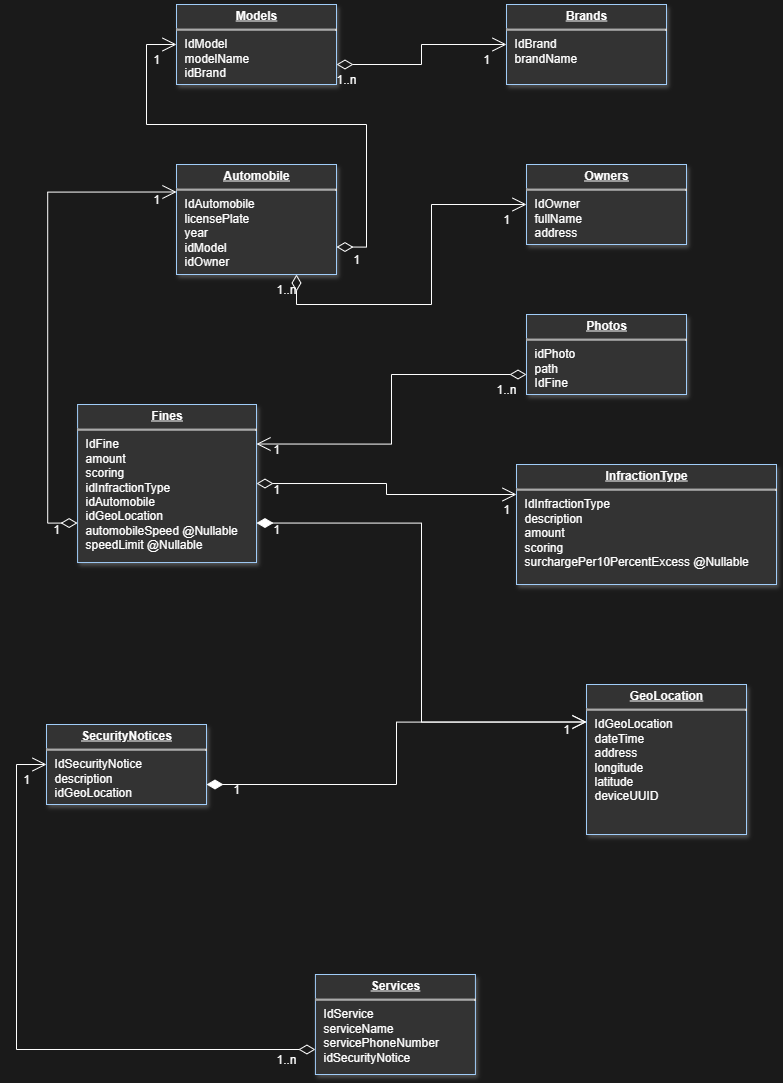

The diagram above was exported from draw.io. Its source (the exported page's mxGraphModel, read from the mxfile embedded in the PNG):
<mxGraphModel dx="1728" dy="1048" grid="0" gridSize="10" guides="1" tooltips="1" connect="1" arrows="1" fold="1" page="1" pageScale="1" pageWidth="827" pageHeight="1169" background="light-dark(#FFFFFF,#1A1A1A)" math="0" shadow="0">
  <root>
    <mxCell id="0" />
    <mxCell id="1" parent="0" />
    <mxCell id="22" value="&lt;p style=&quot;margin: 0px; margin-top: 4px; text-align: center; text-decoration: underline;&quot;&gt;&lt;b&gt;InfractionType&lt;/b&gt;&lt;/p&gt;&lt;hr&gt;&lt;p style=&quot;margin: 0px; margin-left: 8px;&quot;&gt;IdInfractionType&lt;/p&gt;&lt;p style=&quot;margin: 0px; margin-left: 8px;&quot;&gt;description&lt;/p&gt;&lt;p style=&quot;margin: 0px; margin-left: 8px;&quot;&gt;amount&lt;/p&gt;&lt;p style=&quot;margin: 0px; margin-left: 8px;&quot;&gt;scoring&lt;/p&gt;&lt;p style=&quot;margin: 0px; margin-left: 8px;&quot;&gt;surchargePer10PercentExcess @Nullable&amp;nbsp;&lt;/p&gt;" style="verticalAlign=top;align=left;overflow=fill;fontSize=12;fontFamily=Helvetica;html=1;strokeColor=#003366;shadow=1;fillColor=light-dark(#D4E1F5,#333333);fontColor=light-dark(#003366,#FFFFFF);" parent="1" vertex="1">
      <mxGeometry x="530" y="480" width="260" height="120" as="geometry" />
    </mxCell>
    <mxCell id="dqDkmZWzG_bOGnP_mQch-140" style="edgeStyle=orthogonalEdgeStyle;rounded=0;orthogonalLoop=1;jettySize=auto;html=1;exitX=0;exitY=0.75;exitDx=0;exitDy=0;entryX=1;entryY=0.25;entryDx=0;entryDy=0;startArrow=diamondThin;startFill=0;endArrow=open;endFill=0;startSize=14;endSize=12;" edge="1" parent="1" source="23" target="29">
      <mxGeometry relative="1" as="geometry" />
    </mxCell>
    <mxCell id="23" value="&lt;p style=&quot;margin: 0px; margin-top: 4px; text-align: center; text-decoration: underline;&quot;&gt;&lt;b&gt;Photos&lt;/b&gt;&lt;/p&gt;&lt;hr&gt;&lt;p style=&quot;margin: 0px; margin-left: 8px;&quot;&gt;idPhoto&lt;/p&gt;&lt;p style=&quot;margin: 0px; margin-left: 8px;&quot;&gt;path&lt;/p&gt;&lt;p style=&quot;margin: 0px; margin-left: 8px;&quot;&gt;IdFine&lt;/p&gt;" style="verticalAlign=top;align=left;overflow=fill;fontSize=12;fontFamily=Helvetica;html=1;strokeColor=#003366;shadow=1;fillColor=light-dark(#D4E1F5,#333333);fontColor=light-dark(#003366,#FFFFFF);" parent="1" vertex="1">
      <mxGeometry x="540" y="330" width="160" height="80" as="geometry" />
    </mxCell>
    <mxCell id="dqDkmZWzG_bOGnP_mQch-136" style="edgeStyle=orthogonalEdgeStyle;rounded=0;orthogonalLoop=1;jettySize=auto;html=1;exitX=1;exitY=0.75;exitDx=0;exitDy=0;entryX=0;entryY=0.5;entryDx=0;entryDy=0;startArrow=diamondThin;startFill=0;endArrow=open;endFill=0;startSize=14;endSize=12;" edge="1" parent="1" source="28" target="dqDkmZWzG_bOGnP_mQch-123">
      <mxGeometry relative="1" as="geometry" />
    </mxCell>
    <mxCell id="28" value="&lt;p style=&quot;margin: 0px; margin-top: 4px; text-align: center; text-decoration: underline;&quot;&gt;&lt;b&gt;Models&lt;/b&gt;&lt;/p&gt;&lt;hr&gt;&lt;p style=&quot;margin: 0px; margin-left: 8px;&quot;&gt;IdModel&lt;/p&gt;&lt;p style=&quot;margin: 0px; margin-left: 8px;&quot;&gt;modelName&lt;/p&gt;&lt;p style=&quot;margin: 0px; margin-left: 8px;&quot;&gt;idBrand&lt;/p&gt;" style="verticalAlign=top;align=left;overflow=fill;fontSize=12;fontFamily=Helvetica;html=1;strokeColor=#003366;shadow=1;fillColor=light-dark(#D4E1F5,#333333);fontColor=light-dark(#003366,#FFFFFF);" parent="1" vertex="1">
      <mxGeometry x="190" y="20" width="160" height="80" as="geometry" />
    </mxCell>
    <mxCell id="dqDkmZWzG_bOGnP_mQch-139" style="edgeStyle=orthogonalEdgeStyle;rounded=0;orthogonalLoop=1;jettySize=auto;html=1;exitX=1;exitY=0.5;exitDx=0;exitDy=0;entryX=0;entryY=0.25;entryDx=0;entryDy=0;startArrow=diamondThin;startFill=0;endArrow=open;endFill=0;startSize=14;endSize=12;" edge="1" parent="1" source="29" target="22">
      <mxGeometry relative="1" as="geometry" />
    </mxCell>
    <mxCell id="dqDkmZWzG_bOGnP_mQch-141" style="edgeStyle=orthogonalEdgeStyle;rounded=0;orthogonalLoop=1;jettySize=auto;html=1;exitX=0;exitY=0.75;exitDx=0;exitDy=0;entryX=0;entryY=0.25;entryDx=0;entryDy=0;startArrow=diamondThin;startFill=0;endArrow=open;endFill=0;startSize=14;endSize=12;" edge="1" parent="1" source="29" target="33">
      <mxGeometry relative="1" as="geometry" />
    </mxCell>
    <mxCell id="dqDkmZWzG_bOGnP_mQch-142" style="edgeStyle=orthogonalEdgeStyle;rounded=0;orthogonalLoop=1;jettySize=auto;html=1;exitX=1;exitY=0.75;exitDx=0;exitDy=0;entryX=0;entryY=0.25;entryDx=0;entryDy=0;startArrow=diamondThin;startFill=1;endArrow=open;endFill=0;startSize=14;endSize=12;" edge="1" parent="1" source="29" target="24">
      <mxGeometry relative="1" as="geometry" />
    </mxCell>
    <mxCell id="29" value="&lt;p style=&quot;margin: 0px; margin-top: 4px; text-align: center; text-decoration: underline;&quot;&gt;&lt;b&gt;Fines&lt;/b&gt;&lt;/p&gt;&lt;hr&gt;&lt;p style=&quot;margin: 0px; margin-left: 8px;&quot;&gt;IdFine&lt;/p&gt;&lt;p style=&quot;margin: 0px; margin-left: 8px;&quot;&gt;amount&amp;nbsp;&lt;/p&gt;&lt;p style=&quot;margin: 0px; margin-left: 8px;&quot;&gt;scoring&lt;/p&gt;&lt;p style=&quot;margin: 0px; margin-left: 8px;&quot;&gt;idInfractionType&lt;/p&gt;&lt;p style=&quot;margin: 0px; margin-left: 8px;&quot;&gt;idAutomobile&lt;/p&gt;&lt;p style=&quot;margin: 0px; margin-left: 8px;&quot;&gt;idGeoLocation&lt;/p&gt;&lt;p style=&quot;margin: 0px; margin-left: 8px;&quot;&gt;automobileSpeed @Nullable&lt;/p&gt;&lt;p style=&quot;margin: 0px; margin-left: 8px;&quot;&gt;speedLimit @Nullable&lt;/p&gt;" style="verticalAlign=top;align=left;overflow=fill;fontSize=12;fontFamily=Helvetica;html=1;strokeColor=#003366;shadow=1;fillColor=light-dark(#D4E1F5,#333333);fontColor=light-dark(#003366,#FFFFFF);" parent="1" vertex="1">
      <mxGeometry x="91.08000000000001" y="420" width="178.92" height="158.04" as="geometry" />
    </mxCell>
    <mxCell id="dqDkmZWzG_bOGnP_mQch-137" style="edgeStyle=orthogonalEdgeStyle;rounded=0;orthogonalLoop=1;jettySize=auto;html=1;exitX=0.75;exitY=1;exitDx=0;exitDy=0;entryX=0;entryY=0.5;entryDx=0;entryDy=0;startArrow=diamondThin;startFill=0;endArrow=open;endFill=0;startSize=14;endSize=12;" edge="1" parent="1" source="33" target="dqDkmZWzG_bOGnP_mQch-122">
      <mxGeometry relative="1" as="geometry" />
    </mxCell>
    <mxCell id="dqDkmZWzG_bOGnP_mQch-138" style="edgeStyle=orthogonalEdgeStyle;rounded=0;orthogonalLoop=1;jettySize=auto;html=1;exitX=1;exitY=0.75;exitDx=0;exitDy=0;entryX=0;entryY=0.5;entryDx=0;entryDy=0;startArrow=diamondThin;startFill=0;endArrow=open;endFill=0;startSize=14;endSize=12;" edge="1" parent="1" source="33" target="28">
      <mxGeometry relative="1" as="geometry" />
    </mxCell>
    <mxCell id="33" value="&lt;p style=&quot;margin: 0px; margin-top: 4px; text-align: center; text-decoration: underline;&quot;&gt;&lt;strong&gt;Automobile&lt;/strong&gt;&lt;/p&gt;&lt;hr&gt;&lt;p style=&quot;margin: 0px; margin-left: 8px;&quot;&gt;IdAutomobile&lt;/p&gt;&lt;p style=&quot;margin: 0px; margin-left: 8px;&quot;&gt;licensePlate&lt;/p&gt;&lt;p style=&quot;margin: 0px; margin-left: 8px;&quot;&gt;year&lt;/p&gt;&lt;p style=&quot;margin: 0px; margin-left: 8px;&quot;&gt;idModel&lt;/p&gt;&lt;p style=&quot;margin: 0px; margin-left: 8px;&quot;&gt;idOwner&lt;/p&gt;&lt;p style=&quot;margin: 0px; margin-left: 8px;&quot;&gt;&lt;br&gt;&lt;/p&gt;" style="verticalAlign=top;align=left;overflow=fill;fontSize=12;fontFamily=Helvetica;html=1;strokeColor=#003366;shadow=1;fillColor=light-dark(#D4E1F5,#333333);fontColor=light-dark(#003366,#FFFFFF);" parent="1" vertex="1">
      <mxGeometry x="190" y="180" width="160" height="110" as="geometry" />
    </mxCell>
    <mxCell id="24" value="&lt;p style=&quot;margin: 0px; margin-top: 4px; text-align: center; text-decoration: underline;&quot;&gt;&lt;b&gt;GeoLocation&lt;/b&gt;&lt;/p&gt;&lt;hr&gt;&lt;p style=&quot;margin: 0px; margin-left: 8px;&quot;&gt;IdGeoLocation&lt;/p&gt;&lt;p style=&quot;margin: 0px; margin-left: 8px;&quot;&gt;dateTime&lt;/p&gt;&lt;p style=&quot;margin: 0px; margin-left: 8px;&quot;&gt;address&lt;/p&gt;&lt;p style=&quot;margin: 0px; margin-left: 8px;&quot;&gt;longitude&lt;/p&gt;&lt;p style=&quot;margin: 0px; margin-left: 8px;&quot;&gt;latitude&lt;/p&gt;&lt;p style=&quot;margin: 0px; margin-left: 8px;&quot;&gt;&lt;span style=&quot;background-color: transparent;&quot;&gt;deviceUUID&lt;/span&gt;&lt;/p&gt;&lt;p style=&quot;margin: 0px; margin-left: 8px;&quot;&gt;&lt;br&gt;&lt;/p&gt;&lt;p style=&quot;margin: 0px; margin-left: 8px;&quot;&gt;&lt;br&gt;&lt;/p&gt;" style="verticalAlign=top;align=left;overflow=fill;fontSize=12;fontFamily=Helvetica;html=1;strokeColor=#003366;shadow=1;fillColor=light-dark(#D4E1F5,#333333);fontColor=light-dark(#003366,#FFFFFF);" parent="1" vertex="1">
      <mxGeometry x="600.0000000000002" y="700.0000000000006" width="160" height="150" as="geometry" />
    </mxCell>
    <mxCell id="dqDkmZWzG_bOGnP_mQch-122" value="&lt;p style=&quot;margin: 0px; margin-top: 4px; text-align: center; text-decoration: underline;&quot;&gt;&lt;b&gt;Owners&lt;/b&gt;&lt;/p&gt;&lt;hr&gt;&lt;p style=&quot;margin: 0px; margin-left: 8px;&quot;&gt;IdOwner&lt;/p&gt;&lt;p style=&quot;margin: 0px; margin-left: 8px;&quot;&gt;fullName&lt;/p&gt;&lt;p style=&quot;margin: 0px; margin-left: 8px;&quot;&gt;address&amp;nbsp;&lt;/p&gt;" style="verticalAlign=top;align=left;overflow=fill;fontSize=12;fontFamily=Helvetica;html=1;strokeColor=#003366;shadow=1;fillColor=light-dark(#D4E1F5,#333333);fontColor=light-dark(#003366,#FFFFFF);" vertex="1" parent="1">
      <mxGeometry x="540" y="180" width="160" height="80" as="geometry" />
    </mxCell>
    <mxCell id="dqDkmZWzG_bOGnP_mQch-123" value="&lt;p style=&quot;margin: 0px; margin-top: 4px; text-align: center; text-decoration: underline;&quot;&gt;&lt;b&gt;Brands&lt;/b&gt;&lt;/p&gt;&lt;hr&gt;&lt;p style=&quot;margin: 0px; margin-left: 8px;&quot;&gt;IdBrand&lt;/p&gt;&lt;p style=&quot;margin: 0px; margin-left: 8px;&quot;&gt;brandName&lt;/p&gt;&lt;p style=&quot;margin: 0px; margin-left: 8px;&quot;&gt;&lt;br&gt;&lt;/p&gt;" style="verticalAlign=top;align=left;overflow=fill;fontSize=12;fontFamily=Helvetica;html=1;strokeColor=#003366;shadow=1;fillColor=light-dark(#D4E1F5,#333333);fontColor=light-dark(#003366,#FFFFFF);" vertex="1" parent="1">
      <mxGeometry x="520" y="20" width="160" height="80" as="geometry" />
    </mxCell>
    <mxCell id="dqDkmZWzG_bOGnP_mQch-144" style="edgeStyle=orthogonalEdgeStyle;rounded=0;orthogonalLoop=1;jettySize=auto;html=1;exitX=0;exitY=0.75;exitDx=0;exitDy=0;entryX=0;entryY=0.5;entryDx=0;entryDy=0;startArrow=diamondThin;startFill=0;endArrow=open;endFill=0;startSize=14;endSize=12;" edge="1" parent="1" source="dqDkmZWzG_bOGnP_mQch-124" target="dqDkmZWzG_bOGnP_mQch-125">
      <mxGeometry relative="1" as="geometry" />
    </mxCell>
    <mxCell id="dqDkmZWzG_bOGnP_mQch-124" value="&lt;p style=&quot;margin: 0px; margin-top: 4px; text-align: center; text-decoration: underline;&quot;&gt;&lt;b&gt;Services&lt;/b&gt;&lt;/p&gt;&lt;hr&gt;&lt;p style=&quot;margin: 0px; margin-left: 8px;&quot;&gt;IdService&lt;/p&gt;&lt;p style=&quot;margin: 0px; margin-left: 8px;&quot;&gt;serviceName&lt;/p&gt;&lt;p style=&quot;margin: 0px; margin-left: 8px;&quot;&gt;servicePhoneNumber&lt;/p&gt;&lt;p style=&quot;margin: 0px; margin-left: 8px;&quot;&gt;idSecurityNotice&lt;/p&gt;&lt;p style=&quot;margin: 0px; margin-left: 8px;&quot;&gt;&lt;br&gt;&lt;/p&gt;" style="verticalAlign=top;align=left;overflow=fill;fontSize=12;fontFamily=Helvetica;html=1;strokeColor=#003366;shadow=1;fillColor=light-dark(#D4E1F5,#333333);fontColor=light-dark(#003366,#FFFFFF);" vertex="1" parent="1">
      <mxGeometry x="328.91999999999996" y="990" width="160" height="100" as="geometry" />
    </mxCell>
    <mxCell id="dqDkmZWzG_bOGnP_mQch-143" style="edgeStyle=orthogonalEdgeStyle;rounded=0;orthogonalLoop=1;jettySize=auto;html=1;exitX=1;exitY=0.75;exitDx=0;exitDy=0;entryX=0;entryY=0.25;entryDx=0;entryDy=0;startArrow=diamondThin;startFill=1;endArrow=open;endFill=0;startSize=14;endSize=12;" edge="1" parent="1" source="dqDkmZWzG_bOGnP_mQch-125" target="24">
      <mxGeometry relative="1" as="geometry" />
    </mxCell>
    <mxCell id="dqDkmZWzG_bOGnP_mQch-125" value="&lt;p style=&quot;margin: 0px; margin-top: 4px; text-align: center; text-decoration: underline;&quot;&gt;&lt;b&gt;SecurityNotices&lt;/b&gt;&lt;/p&gt;&lt;hr&gt;&lt;p style=&quot;margin: 0px; margin-left: 8px;&quot;&gt;IdSecurityNotice&lt;/p&gt;&lt;p style=&quot;margin: 0px; margin-left: 8px;&quot;&gt;description&lt;/p&gt;&lt;p style=&quot;margin: 0px; margin-left: 8px;&quot;&gt;idGeoLocation&lt;/p&gt;&lt;p style=&quot;margin: 0px; margin-left: 8px;&quot;&gt;&lt;br&gt;&lt;/p&gt;" style="verticalAlign=top;align=left;overflow=fill;fontSize=12;fontFamily=Helvetica;html=1;strokeColor=#003366;shadow=1;fillColor=light-dark(#D4E1F5,#333333);fontColor=light-dark(#003366,#FFFFFF);" vertex="1" parent="1">
      <mxGeometry x="60" y="740" width="160" height="80" as="geometry" />
    </mxCell>
    <mxCell id="dqDkmZWzG_bOGnP_mQch-145" value="1" style="text;html=1;align=center;verticalAlign=middle;whiteSpace=wrap;rounded=0;" vertex="1" parent="1">
      <mxGeometry x="280" y="450" width="20" height="30" as="geometry" />
    </mxCell>
    <mxCell id="dqDkmZWzG_bOGnP_mQch-148" value="1" style="text;html=1;align=center;verticalAlign=middle;whiteSpace=wrap;rounded=0;" vertex="1" parent="1">
      <mxGeometry x="570" y="730" width="20" height="30" as="geometry" />
    </mxCell>
    <mxCell id="dqDkmZWzG_bOGnP_mQch-149" value="1" style="text;html=1;align=center;verticalAlign=middle;whiteSpace=wrap;rounded=0;" vertex="1" parent="1">
      <mxGeometry x="240" y="790" width="20" height="30" as="geometry" />
    </mxCell>
    <mxCell id="dqDkmZWzG_bOGnP_mQch-150" value="1" style="text;html=1;align=center;verticalAlign=middle;whiteSpace=wrap;rounded=0;" vertex="1" parent="1">
      <mxGeometry x="280" y="490" width="20" height="30" as="geometry" />
    </mxCell>
    <mxCell id="dqDkmZWzG_bOGnP_mQch-151" value="1" style="text;html=1;align=center;verticalAlign=middle;whiteSpace=wrap;rounded=0;" vertex="1" parent="1">
      <mxGeometry x="280" y="530" width="20" height="30" as="geometry" />
    </mxCell>
    <mxCell id="dqDkmZWzG_bOGnP_mQch-152" value="1" style="text;html=1;align=center;verticalAlign=middle;whiteSpace=wrap;rounded=0;" vertex="1" parent="1">
      <mxGeometry x="510" y="510" width="20" height="30" as="geometry" />
    </mxCell>
    <mxCell id="dqDkmZWzG_bOGnP_mQch-153" value="1..n" style="text;html=1;align=center;verticalAlign=middle;whiteSpace=wrap;rounded=0;" vertex="1" parent="1">
      <mxGeometry x="510" y="390" width="20" height="30" as="geometry" />
    </mxCell>
    <mxCell id="dqDkmZWzG_bOGnP_mQch-154" value="1" style="text;html=1;align=center;verticalAlign=middle;whiteSpace=wrap;rounded=0;" vertex="1" parent="1">
      <mxGeometry x="60" y="530" width="20" height="30" as="geometry" />
    </mxCell>
    <mxCell id="dqDkmZWzG_bOGnP_mQch-155" value="1" style="text;html=1;align=center;verticalAlign=middle;whiteSpace=wrap;rounded=0;" vertex="1" parent="1">
      <mxGeometry x="160" y="200" width="20" height="30" as="geometry" />
    </mxCell>
    <mxCell id="dqDkmZWzG_bOGnP_mQch-156" value="1" style="text;html=1;align=center;verticalAlign=middle;whiteSpace=wrap;rounded=0;" vertex="1" parent="1">
      <mxGeometry x="360" y="260" width="20" height="30" as="geometry" />
    </mxCell>
    <mxCell id="dqDkmZWzG_bOGnP_mQch-157" value="1..n" style="text;html=1;align=center;verticalAlign=middle;whiteSpace=wrap;rounded=0;" vertex="1" parent="1">
      <mxGeometry x="290" y="290" width="20" height="30" as="geometry" />
    </mxCell>
    <mxCell id="dqDkmZWzG_bOGnP_mQch-158" value="1" style="text;html=1;align=center;verticalAlign=middle;whiteSpace=wrap;rounded=0;" vertex="1" parent="1">
      <mxGeometry x="160" y="60" width="20" height="30" as="geometry" />
    </mxCell>
    <mxCell id="dqDkmZWzG_bOGnP_mQch-159" value="1" style="text;html=1;align=center;verticalAlign=middle;whiteSpace=wrap;rounded=0;" vertex="1" parent="1">
      <mxGeometry x="510" y="220" width="20" height="30" as="geometry" />
    </mxCell>
    <mxCell id="dqDkmZWzG_bOGnP_mQch-160" value="1..n" style="text;html=1;align=center;verticalAlign=middle;whiteSpace=wrap;rounded=0;" vertex="1" parent="1">
      <mxGeometry x="350" y="80" width="20" height="30" as="geometry" />
    </mxCell>
    <mxCell id="dqDkmZWzG_bOGnP_mQch-161" value="1" style="text;html=1;align=center;verticalAlign=middle;whiteSpace=wrap;rounded=0;" vertex="1" parent="1">
      <mxGeometry x="490" y="60" width="20" height="30" as="geometry" />
    </mxCell>
    <mxCell id="dqDkmZWzG_bOGnP_mQch-162" value="1" style="text;html=1;align=center;verticalAlign=middle;whiteSpace=wrap;rounded=0;" vertex="1" parent="1">
      <mxGeometry x="30" y="780" width="20" height="30" as="geometry" />
    </mxCell>
    <mxCell id="dqDkmZWzG_bOGnP_mQch-163" value="1..n" style="text;html=1;align=center;verticalAlign=middle;whiteSpace=wrap;rounded=0;" vertex="1" parent="1">
      <mxGeometry x="290" y="1060" width="20" height="30" as="geometry" />
    </mxCell>
  </root>
</mxGraphModel>